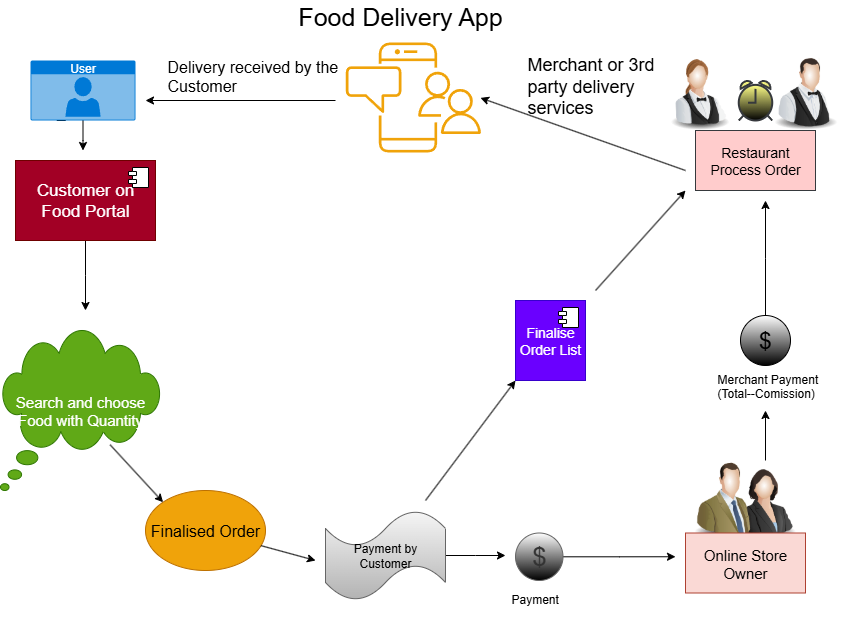

The diagram above was exported from draw.io. Its source (the exported page's mxGraphModel, read from the mxfile embedded in the PNG):
<mxGraphModel dx="2053" dy="661" grid="1" gridSize="10" guides="1" tooltips="1" connect="1" arrows="1" fold="1" page="1" pageScale="1" pageWidth="827" pageHeight="1169" background="light-dark(#FFFFFF,#0A0A0A)" math="0" shadow="0">
  <root>
    <mxCell id="0" />
    <mxCell id="1" parent="0" />
    <mxCell id="ZdtraBGiQQ1n3RuHjEyr-1" style="edgeStyle=orthogonalEdgeStyle;rounded=0;orthogonalLoop=1;jettySize=auto;html=1;exitX=0.25;exitY=1;exitDx=0;exitDy=0;exitPerimeter=0;" edge="1" parent="1" source="3xTU7osTIZzuzrg9Lu3G-1">
      <mxGeometry relative="1" as="geometry">
        <mxPoint x="-20" y="100" as="targetPoint" />
      </mxGeometry>
    </mxCell>
    <mxCell id="ZdtraBGiQQ1n3RuHjEyr-35" style="edgeStyle=orthogonalEdgeStyle;rounded=0;orthogonalLoop=1;jettySize=auto;html=1;" edge="1" parent="1" source="3xTU7osTIZzuzrg9Lu3G-1">
      <mxGeometry relative="1" as="geometry">
        <mxPoint x="-2.5" y="150" as="targetPoint" />
      </mxGeometry>
    </mxCell>
    <mxCell id="3xTU7osTIZzuzrg9Lu3G-1" value="User" style="html=1;whiteSpace=wrap;strokeColor=none;fillColor=#0079D6;labelPosition=center;verticalLabelPosition=middle;verticalAlign=top;align=center;fontSize=12;outlineConnect=0;spacingTop=-6;fontColor=#FFFFFF;sketch=0;shape=mxgraph.sitemap.user;" vertex="1" parent="1">
      <mxGeometry x="-55" y="60" width="105" height="60" as="geometry" />
    </mxCell>
    <mxCell id="3xTU7osTIZzuzrg9Lu3G-7" value="&lt;font style=&quot;font-size: 15px;&quot;&gt;Search and choose Food with Quantity&lt;/font&gt;" style="whiteSpace=wrap;html=1;shape=mxgraph.basic.cloud_callout;fillColor=#60a917;fontColor=#ffffff;strokeColor=#2D7600;" vertex="1" parent="1">
      <mxGeometry x="-85" y="330" width="160" height="160" as="geometry" />
    </mxCell>
    <mxCell id="ZdtraBGiQQ1n3RuHjEyr-6" value="&lt;font style=&quot;font-size: 16px;&quot;&gt;Finalised Order&lt;/font&gt;" style="ellipse;whiteSpace=wrap;html=1;fillColor=#f0a30a;fontColor=#000000;strokeColor=#BD7000;" vertex="1" parent="1">
      <mxGeometry x="60" y="490" width="120" height="80" as="geometry" />
    </mxCell>
    <mxCell id="ZdtraBGiQQ1n3RuHjEyr-39" style="edgeStyle=orthogonalEdgeStyle;rounded=0;orthogonalLoop=1;jettySize=auto;html=1;" edge="1" parent="1" source="ZdtraBGiQQ1n3RuHjEyr-8">
      <mxGeometry relative="1" as="geometry">
        <mxPoint x="420" y="555" as="targetPoint" />
      </mxGeometry>
    </mxCell>
    <mxCell id="ZdtraBGiQQ1n3RuHjEyr-8" value="&lt;font&gt;Payment by Customer&lt;/font&gt;" style="shape=tape;whiteSpace=wrap;html=1;fillColor=#f5f5f5;strokeColor=#666666;gradientColor=#b3b3b3;" vertex="1" parent="1">
      <mxGeometry x="240" y="510" width="120" height="90" as="geometry" />
    </mxCell>
    <mxCell id="ZdtraBGiQQ1n3RuHjEyr-40" style="edgeStyle=orthogonalEdgeStyle;rounded=0;orthogonalLoop=1;jettySize=auto;html=1;" edge="1" parent="1" source="ZdtraBGiQQ1n3RuHjEyr-9">
      <mxGeometry relative="1" as="geometry">
        <mxPoint x="590" y="556.25" as="targetPoint" />
      </mxGeometry>
    </mxCell>
    <mxCell id="ZdtraBGiQQ1n3RuHjEyr-9" value="&lt;font style=&quot;font-size: 26px;&quot;&gt;$&lt;/font&gt;" style="ellipse;whiteSpace=wrap;html=1;aspect=fixed;fillColor=default;strokeColor=#666666;fontColor=#333333;gradientColor=light-dark(#000000,#FF66B3);" vertex="1" parent="1">
      <mxGeometry x="430" y="532.5" width="47.5" height="47.5" as="geometry" />
    </mxCell>
    <mxCell id="ZdtraBGiQQ1n3RuHjEyr-42" style="edgeStyle=orthogonalEdgeStyle;rounded=0;orthogonalLoop=1;jettySize=auto;html=1;exitX=0.5;exitY=0;exitDx=0;exitDy=0;" edge="1" parent="1" source="ZdtraBGiQQ1n3RuHjEyr-10">
      <mxGeometry relative="1" as="geometry">
        <mxPoint x="680" y="410" as="targetPoint" />
      </mxGeometry>
    </mxCell>
    <mxCell id="ZdtraBGiQQ1n3RuHjEyr-10" value="" style="image;html=1;image=img/lib/clip_art/people/Suit_Woman_128x128.png" vertex="1" parent="1">
      <mxGeometry x="640" y="460" width="80" height="80" as="geometry" />
    </mxCell>
    <mxCell id="ZdtraBGiQQ1n3RuHjEyr-12" value="" style="image;html=1;image=img/lib/clip_art/people/Suit_Man_Green_128x128.png" vertex="1" parent="1">
      <mxGeometry x="600" y="460" width="80" height="80" as="geometry" />
    </mxCell>
    <mxCell id="ZdtraBGiQQ1n3RuHjEyr-13" value="&lt;font style=&quot;font-size: 15px;&quot;&gt;Online Store Owner&lt;/font&gt;" style="rounded=0;whiteSpace=wrap;html=1;fillColor=#fad9d5;strokeColor=#ae4132;" vertex="1" parent="1">
      <mxGeometry x="600" y="532.5" width="120" height="60" as="geometry" />
    </mxCell>
    <mxCell id="XLTBNQ1FS39G22QXBola-6" style="edgeStyle=orthogonalEdgeStyle;rounded=0;orthogonalLoop=1;jettySize=auto;html=1;" edge="1" parent="1" source="ZdtraBGiQQ1n3RuHjEyr-14">
      <mxGeometry relative="1" as="geometry">
        <mxPoint x="679.9999999999995" y="200" as="targetPoint" />
      </mxGeometry>
    </mxCell>
    <mxCell id="ZdtraBGiQQ1n3RuHjEyr-14" value="&lt;font style=&quot;font-size: 23px;&quot;&gt;$&lt;/font&gt;" style="ellipse;whiteSpace=wrap;html=1;aspect=fixed;gradientColor=light-dark(#000000,#FF66B3);" vertex="1" parent="1">
      <mxGeometry x="655" y="315" width="50" height="50" as="geometry" />
    </mxCell>
    <mxCell id="ZdtraBGiQQ1n3RuHjEyr-15" value="" style="html=1;verticalLabelPosition=bottom;align=center;labelBackgroundColor=#ffffff;verticalAlign=top;strokeWidth=2;strokeColor=#36393d;shadow=0;dashed=0;shape=mxgraph.ios7.icons.alarm_clock;fillColor=#ffff88;gradientColor=light-dark(#000000,#D9F232);" vertex="1" parent="1">
      <mxGeometry x="653.25" y="80" width="33.5" height="40" as="geometry" />
    </mxCell>
    <mxCell id="ZdtraBGiQQ1n3RuHjEyr-17" value="&lt;font style=&quot;font-size: 14px;&quot;&gt;Restaurant Process Order&lt;/font&gt;" style="rounded=0;whiteSpace=wrap;html=1;fillColor=light-dark(#ffcccc, #f41010);strokeColor=#36393d;gradientColor=none;" vertex="1" parent="1">
      <mxGeometry x="610" y="130" width="120" height="60" as="geometry" />
    </mxCell>
    <mxCell id="ZdtraBGiQQ1n3RuHjEyr-19" value="" style="image;html=1;image=img/lib/clip_art/people/Waiter_128x128.png;direction=east;" vertex="1" parent="1">
      <mxGeometry x="680" y="50" width="80" height="80" as="geometry" />
    </mxCell>
    <mxCell id="ZdtraBGiQQ1n3RuHjEyr-20" value="" style="image;html=1;image=img/lib/clip_art/people/Waiter_Woman_128x128.png" vertex="1" parent="1">
      <mxGeometry x="573.25" y="50" width="80" height="80" as="geometry" />
    </mxCell>
    <mxCell id="ZdtraBGiQQ1n3RuHjEyr-27" value="&lt;font style=&quot;font-size: 14px;&quot;&gt;Finalise Order List&lt;/font&gt;" style="html=1;dropTarget=0;whiteSpace=wrap;fillColor=#6a00ff;strokeColor=#3700CC;fontColor=#ffffff;" vertex="1" parent="1">
      <mxGeometry x="430" y="300" width="70" height="80" as="geometry" />
    </mxCell>
    <mxCell id="ZdtraBGiQQ1n3RuHjEyr-28" value="" style="shape=module;jettyWidth=8;jettyHeight=4;" vertex="1" parent="ZdtraBGiQQ1n3RuHjEyr-27">
      <mxGeometry x="1" width="20" height="20" relative="1" as="geometry">
        <mxPoint x="-27" y="7" as="offset" />
      </mxGeometry>
    </mxCell>
    <mxCell id="ZdtraBGiQQ1n3RuHjEyr-36" style="edgeStyle=orthogonalEdgeStyle;rounded=0;orthogonalLoop=1;jettySize=auto;html=1;" edge="1" parent="1" source="ZdtraBGiQQ1n3RuHjEyr-29">
      <mxGeometry relative="1" as="geometry">
        <mxPoint y="310" as="targetPoint" />
      </mxGeometry>
    </mxCell>
    <mxCell id="ZdtraBGiQQ1n3RuHjEyr-29" value="&lt;font style=&quot;font-size: 17px;&quot;&gt;Customer on Food Portal&lt;/font&gt;" style="html=1;dropTarget=0;whiteSpace=wrap;fillColor=#a20025;fontColor=#ffffff;strokeColor=#6F0000;" vertex="1" parent="1">
      <mxGeometry x="-70" y="160" width="140" height="80" as="geometry" />
    </mxCell>
    <mxCell id="ZdtraBGiQQ1n3RuHjEyr-30" value="" style="shape=module;jettyWidth=8;jettyHeight=4;" vertex="1" parent="ZdtraBGiQQ1n3RuHjEyr-29">
      <mxGeometry x="1" width="20" height="20" relative="1" as="geometry">
        <mxPoint x="-27" y="7" as="offset" />
      </mxGeometry>
    </mxCell>
    <mxCell id="ZdtraBGiQQ1n3RuHjEyr-37" value="" style="endArrow=classic;html=1;rounded=0;entryX=0;entryY=0;entryDx=0;entryDy=0;exitX=0.685;exitY=0.714;exitDx=0;exitDy=0;exitPerimeter=0;" edge="1" parent="1" source="3xTU7osTIZzuzrg9Lu3G-7" target="ZdtraBGiQQ1n3RuHjEyr-6">
      <mxGeometry width="50" height="50" relative="1" as="geometry">
        <mxPoint x="280" y="380" as="sourcePoint" />
        <mxPoint x="330" y="330" as="targetPoint" />
      </mxGeometry>
    </mxCell>
    <mxCell id="ZdtraBGiQQ1n3RuHjEyr-38" value="" style="endArrow=classic;html=1;rounded=0;" edge="1" parent="1" source="ZdtraBGiQQ1n3RuHjEyr-6">
      <mxGeometry width="50" height="50" relative="1" as="geometry">
        <mxPoint x="280" y="380" as="sourcePoint" />
        <mxPoint x="230" y="560" as="targetPoint" />
      </mxGeometry>
    </mxCell>
    <mxCell id="ZdtraBGiQQ1n3RuHjEyr-44" value="" style="endArrow=classic;html=1;rounded=0;entryX=0;entryY=1;entryDx=0;entryDy=0;" edge="1" parent="1" target="ZdtraBGiQQ1n3RuHjEyr-27">
      <mxGeometry width="50" height="50" relative="1" as="geometry">
        <mxPoint x="340" y="500" as="sourcePoint" />
        <mxPoint x="330" y="330" as="targetPoint" />
      </mxGeometry>
    </mxCell>
    <mxCell id="ZdtraBGiQQ1n3RuHjEyr-45" value="" style="endArrow=classic;html=1;rounded=0;" edge="1" parent="1">
      <mxGeometry width="50" height="50" relative="1" as="geometry">
        <mxPoint x="510" y="290" as="sourcePoint" />
        <mxPoint x="600" y="190" as="targetPoint" />
      </mxGeometry>
    </mxCell>
    <mxCell id="ZdtraBGiQQ1n3RuHjEyr-46" value="" style="sketch=0;outlineConnect=0;dashed=0;verticalLabelPosition=bottom;verticalAlign=top;align=center;html=1;fontSize=12;fontStyle=0;aspect=fixed;shape=mxgraph.aws4.illustration_notification;pointerEvents=1;fillColor=#f0a30a;strokeColor=#BD7000;fontColor=#000000;" vertex="1" parent="1">
      <mxGeometry x="260" y="42" width="135.82" height="110" as="geometry" />
    </mxCell>
    <mxCell id="ZdtraBGiQQ1n3RuHjEyr-47" value="" style="endArrow=classic;html=1;rounded=0;entryX=0.607;entryY=-0.029;entryDx=0;entryDy=0;entryPerimeter=0;" edge="1" parent="1">
      <mxGeometry width="50" height="50" relative="1" as="geometry">
        <mxPoint x="600" y="170" as="sourcePoint" />
        <mxPoint x="394.98" y="97.3900000000001" as="targetPoint" />
      </mxGeometry>
    </mxCell>
    <mxCell id="ZdtraBGiQQ1n3RuHjEyr-51" value="&lt;font style=&quot;font-size: 18px;&quot;&gt;Merchant or 3rd party delivery services&lt;/font&gt;" style="text;html=1;whiteSpace=wrap;overflow=hidden;rounded=0;" vertex="1" parent="1">
      <mxGeometry x="440" y="47" width="160" height="100" as="geometry" />
    </mxCell>
    <mxCell id="ZdtraBGiQQ1n3RuHjEyr-57" value="" style="endArrow=classic;html=1;rounded=0;" edge="1" parent="1">
      <mxGeometry width="50" height="50" relative="1" as="geometry">
        <mxPoint x="250" y="100" as="sourcePoint" />
        <mxPoint x="60" y="100" as="targetPoint" />
      </mxGeometry>
    </mxCell>
    <mxCell id="ZdtraBGiQQ1n3RuHjEyr-58" value="&lt;font style=&quot;font-size: 16px;&quot;&gt;Delivery received by the Customer&lt;/font&gt;" style="text;html=1;whiteSpace=wrap;overflow=hidden;rounded=0;" vertex="1" parent="1">
      <mxGeometry x="80" y="50" width="180" height="120" as="geometry" />
    </mxCell>
    <mxCell id="XLTBNQ1FS39G22QXBola-1" value="&lt;font style=&quot;font-size: 25px;&quot;&gt;Food Delivery App&lt;/font&gt;" style="text;html=1;align=center;verticalAlign=middle;whiteSpace=wrap;rounded=0;" vertex="1" parent="1">
      <mxGeometry x="110" width="410" height="30" as="geometry" />
    </mxCell>
    <mxCell id="XLTBNQ1FS39G22QXBola-2" value="Payment&amp;nbsp;" style="text;html=1;whiteSpace=wrap;overflow=hidden;rounded=0;" vertex="1" parent="1">
      <mxGeometry x="424" y="585" width="76" height="40" as="geometry" />
    </mxCell>
    <mxCell id="XLTBNQ1FS39G22QXBola-3" value="Merchant Payment&amp;nbsp;&lt;div&gt;(Total--Comission)&lt;/div&gt;" style="text;html=1;whiteSpace=wrap;overflow=hidden;rounded=0;" vertex="1" parent="1">
      <mxGeometry x="630" y="365" width="120" height="50" as="geometry" />
    </mxCell>
  </root>
</mxGraphModel>